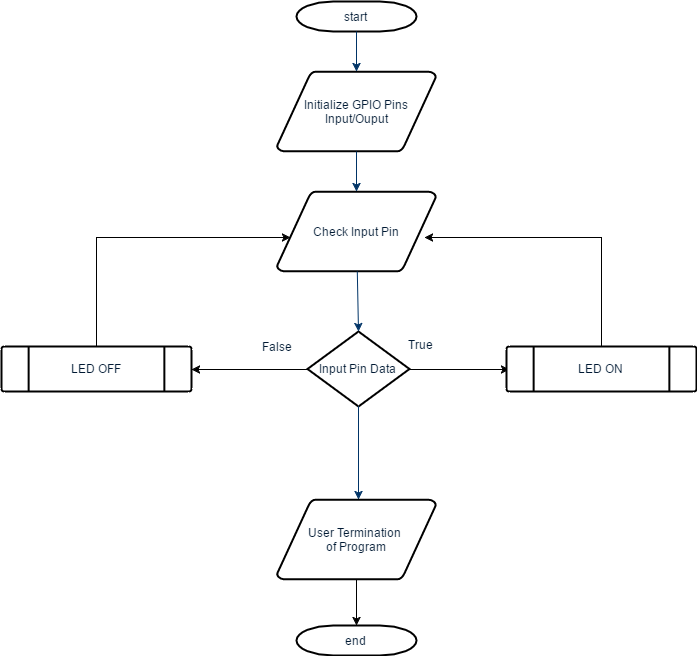

The diagram above was exported from draw.io. Its source (the exported page's mxGraphModel, read from the mxfile embedded in the PNG):
<mxGraphModel dx="1826" dy="696" grid="0" gridSize="10" guides="1" tooltips="1" connect="0" arrows="1" fold="1" page="0" pageScale="1.5" pageWidth="826" pageHeight="1169" background="none" math="0" shadow="0">
  <root>
    <mxCell id="0" style=";html=1;" />
    <mxCell id="1" style=";html=1;" parent="0" />
    <mxCell id="2" value="start" style="shape=mxgraph.flowchart.terminator;fillColor=#FFFFFF;strokeColor=#000000;strokeWidth=2;gradientColor=none;gradientDirection=north;fontColor=#001933;fontStyle=0;html=1;" parent="1" vertex="1">
      <mxGeometry x="260" y="60" width="120" height="30" as="geometry" />
    </mxCell>
    <mxCell id="3" value="Initialize GPIO Pins&lt;div&gt;Input/Ouput&lt;/div&gt;" style="shape=mxgraph.flowchart.data;fillColor=#FFFFFF;strokeColor=#000000;strokeWidth=2;gradientColor=none;gradientDirection=north;fontColor=#001933;fontStyle=0;html=1;" parent="1" vertex="1">
      <mxGeometry x="240.5" y="130" width="159" height="80" as="geometry" />
    </mxCell>
    <mxCell id="6" value="Check Input Pin" style="shape=mxgraph.flowchart.data;fillColor=#FFFFFF;strokeColor=#000000;strokeWidth=2;gradientColor=none;gradientDirection=north;fontColor=#001933;fontStyle=0;html=1;" parent="1" vertex="1">
      <mxGeometry x="240.5" y="250" width="159" height="80" as="geometry" />
    </mxCell>
    <mxCell id="72" style="edgeStyle=orthogonalEdgeStyle;rounded=0;html=1;entryX=0.016;entryY=0.511;entryPerimeter=0;jettySize=auto;orthogonalLoop=1;strokeColor=#000000;fontColor=none;" edge="1" parent="1" source="8" target="66">
      <mxGeometry relative="1" as="geometry" />
    </mxCell>
    <mxCell id="73" style="edgeStyle=orthogonalEdgeStyle;rounded=0;html=1;entryX=1;entryY=0.511;entryPerimeter=0;jettySize=auto;orthogonalLoop=1;strokeColor=#000000;fontColor=none;" edge="1" parent="1" source="8" target="21">
      <mxGeometry relative="1" as="geometry" />
    </mxCell>
    <mxCell id="8" value="Input Pin Data" style="shape=mxgraph.flowchart.decision;fillColor=#FFFFFF;strokeColor=#000000;strokeWidth=2;gradientColor=none;gradientDirection=north;fontColor=#001933;fontStyle=0;html=1;" parent="1" vertex="1">
      <mxGeometry x="271" y="390" width="102" height="75" as="geometry" />
    </mxCell>
    <mxCell id="9" style="fontColor=#001933;fontStyle=1;strokeColor=#003366;strokeWidth=1;html=1;" parent="1" source="2" target="3" edge="1">
      <mxGeometry relative="1" as="geometry" />
    </mxCell>
    <mxCell id="10" style="fontColor=#001933;fontStyle=1;strokeColor=#003366;strokeWidth=1;html=1;" parent="1" source="3" target="6" edge="1">
      <mxGeometry relative="1" as="geometry" />
    </mxCell>
    <mxCell id="11" style="entryX=0.5;entryY=0;entryPerimeter=0;fontColor=#001933;fontStyle=1;strokeColor=#003366;strokeWidth=1;html=1;" parent="1" source="6" target="8" edge="1">
      <mxGeometry relative="1" as="geometry" />
    </mxCell>
    <mxCell id="13" value="True" style="text;fontColor=#001933;fontStyle=0;html=1;strokeColor=none;gradientColor=none;fillColor=none;strokeWidth=2;" parent="1" vertex="1">
      <mxGeometry x="370" y="390" width="40" height="26" as="geometry" />
    </mxCell>
    <mxCell id="14" value="" style="edgeStyle=elbowEdgeStyle;elbow=horizontal;fontColor=#001933;fontStyle=1;strokeColor=#003366;strokeWidth=1;html=1;" parent="1" source="8" target="74" edge="1">
      <mxGeometry width="100" height="100" as="geometry">
        <mxPoint y="100" as="sourcePoint" />
        <mxPoint x="322" y="510" as="targetPoint" />
      </mxGeometry>
    </mxCell>
    <mxCell id="16" value="False" style="text;fontColor=#001933;fontStyle=0;html=1;strokeColor=none;gradientColor=none;fillColor=none;strokeWidth=2;align=center;" parent="1" vertex="1">
      <mxGeometry x="221" y="392" width="40" height="26" as="geometry" />
    </mxCell>
    <mxCell id="69" style="edgeStyle=orthogonalEdgeStyle;rounded=0;html=1;jettySize=auto;orthogonalLoop=1;strokeColor=#000000;fontColor=none;entryX=0.085;entryY=0.575;entryPerimeter=0;" edge="1" parent="1" source="21" target="6">
      <mxGeometry relative="1" as="geometry">
        <mxPoint x="60" y="283" as="targetPoint" />
        <Array as="points">
          <mxPoint x="60" y="296" />
        </Array>
      </mxGeometry>
    </mxCell>
    <mxCell id="21" value="LED OFF" style="shape=mxgraph.flowchart.predefined_process;fillColor=#FFFFFF;strokeColor=#000000;strokeWidth=2;gradientColor=none;gradientDirection=north;fontColor=#001933;fontStyle=0;html=1;" parent="1" vertex="1">
      <mxGeometry x="-35" y="405" width="190" height="45" as="geometry" />
    </mxCell>
    <mxCell id="47" value="end" style="shape=mxgraph.flowchart.terminator;fillColor=#FFFFFF;strokeColor=#000000;strokeWidth=2;gradientColor=none;gradientDirection=north;fontColor=#001933;fontStyle=0;html=1;" parent="1" vertex="1">
      <mxGeometry x="260" y="684" width="120" height="30" as="geometry" />
    </mxCell>
    <mxCell id="71" style="edgeStyle=orthogonalEdgeStyle;rounded=0;html=1;entryX=0.928;entryY=0.575;entryPerimeter=0;jettySize=auto;orthogonalLoop=1;strokeColor=#000000;fontColor=none;" edge="1" parent="1" source="66" target="6">
      <mxGeometry relative="1" as="geometry">
        <Array as="points">
          <mxPoint x="565" y="296" />
        </Array>
      </mxGeometry>
    </mxCell>
    <mxCell id="66" value="LED ON" style="shape=mxgraph.flowchart.predefined_process;fillColor=#FFFFFF;strokeColor=#000000;strokeWidth=2;gradientColor=none;gradientDirection=north;fontColor=#001933;fontStyle=0;html=1;" vertex="1" parent="1">
      <mxGeometry x="470" y="405" width="190" height="45" as="geometry" />
    </mxCell>
    <mxCell id="75" style="edgeStyle=orthogonalEdgeStyle;rounded=0;html=1;jettySize=auto;orthogonalLoop=1;strokeColor=#000000;fontColor=none;" edge="1" parent="1" source="74" target="47">
      <mxGeometry relative="1" as="geometry" />
    </mxCell>
    <mxCell id="74" value="User Termination&amp;nbsp;&lt;div&gt;of Program&lt;/div&gt;" style="shape=mxgraph.flowchart.data;fillColor=#FFFFFF;strokeColor=#000000;strokeWidth=2;gradientColor=none;gradientDirection=north;fontColor=#001933;fontStyle=0;html=1;" vertex="1" parent="1">
      <mxGeometry x="240.5" y="558" width="159" height="80" as="geometry" />
    </mxCell>
  </root>
</mxGraphModel>